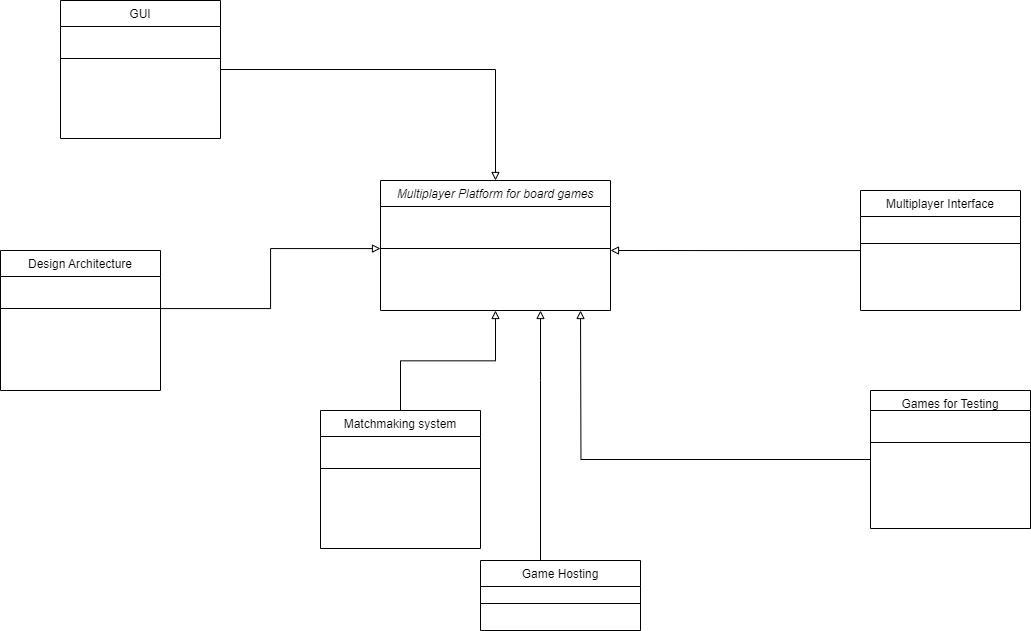

The diagram above was exported from draw.io. Its source (the exported page's mxGraphModel, read from the mxfile embedded in the PNG):
<mxGraphModel dx="1971" dy="1857" grid="1" gridSize="10" guides="1" tooltips="1" connect="1" arrows="1" fold="1" page="1" pageScale="1" pageWidth="827" pageHeight="1169" math="0" shadow="0">
  <root>
    <mxCell id="WIyWlLk6GJQsqaUBKTNV-0" />
    <mxCell id="WIyWlLk6GJQsqaUBKTNV-1" parent="WIyWlLk6GJQsqaUBKTNV-0" />
    <mxCell id="zkfFHV4jXpPFQw0GAbJ--0" value="Multiplayer Platform for board games" style="swimlane;fontStyle=2;align=center;verticalAlign=top;childLayout=stackLayout;horizontal=1;startSize=26;horizontalStack=0;resizeParent=1;resizeLast=0;collapsible=1;marginBottom=0;rounded=0;shadow=0;strokeWidth=1;" parent="WIyWlLk6GJQsqaUBKTNV-1" vertex="1">
      <mxGeometry x="220" y="120" width="230" height="130" as="geometry">
        <mxRectangle x="230" y="140" width="160" height="26" as="alternateBounds" />
      </mxGeometry>
    </mxCell>
    <mxCell id="zkfFHV4jXpPFQw0GAbJ--4" value="" style="line;html=1;strokeWidth=1;align=left;verticalAlign=middle;spacingTop=-1;spacingLeft=3;spacingRight=3;rotatable=0;labelPosition=right;points=[];portConstraint=eastwest;" parent="zkfFHV4jXpPFQw0GAbJ--0" vertex="1">
      <mxGeometry y="26" width="230" height="84" as="geometry" />
    </mxCell>
    <mxCell id="zkfFHV4jXpPFQw0GAbJ--6" value="Matchmaking system" style="swimlane;fontStyle=0;align=center;verticalAlign=top;childLayout=stackLayout;horizontal=1;startSize=26;horizontalStack=0;resizeParent=1;resizeLast=0;collapsible=1;marginBottom=0;rounded=0;shadow=0;strokeWidth=1;" parent="WIyWlLk6GJQsqaUBKTNV-1" vertex="1">
      <mxGeometry x="160" y="350" width="160" height="138" as="geometry">
        <mxRectangle x="130" y="380" width="160" height="26" as="alternateBounds" />
      </mxGeometry>
    </mxCell>
    <mxCell id="zkfFHV4jXpPFQw0GAbJ--9" value="" style="line;html=1;strokeWidth=1;align=left;verticalAlign=middle;spacingTop=-1;spacingLeft=3;spacingRight=3;rotatable=0;labelPosition=right;points=[];portConstraint=eastwest;" parent="zkfFHV4jXpPFQw0GAbJ--6" vertex="1">
      <mxGeometry y="26" width="160" height="64" as="geometry" />
    </mxCell>
    <mxCell id="zkfFHV4jXpPFQw0GAbJ--12" value="" style="endArrow=block;endSize=6;endFill=0;shadow=0;strokeWidth=1;rounded=0;curved=0;edgeStyle=elbowEdgeStyle;elbow=vertical;" parent="WIyWlLk6GJQsqaUBKTNV-1" source="zkfFHV4jXpPFQw0GAbJ--6" target="zkfFHV4jXpPFQw0GAbJ--0" edge="1">
      <mxGeometry width="160" relative="1" as="geometry">
        <mxPoint x="200" y="203" as="sourcePoint" />
        <mxPoint x="200" y="203" as="targetPoint" />
      </mxGeometry>
    </mxCell>
    <mxCell id="zkfFHV4jXpPFQw0GAbJ--13" value="Game Hosting" style="swimlane;fontStyle=0;align=center;verticalAlign=top;childLayout=stackLayout;horizontal=1;startSize=26;horizontalStack=0;resizeParent=1;resizeLast=0;collapsible=1;marginBottom=0;rounded=0;shadow=0;strokeWidth=1;" parent="WIyWlLk6GJQsqaUBKTNV-1" vertex="1">
      <mxGeometry x="320" y="500" width="160" height="70" as="geometry">
        <mxRectangle x="340" y="380" width="170" height="26" as="alternateBounds" />
      </mxGeometry>
    </mxCell>
    <mxCell id="zkfFHV4jXpPFQw0GAbJ--15" value="" style="line;html=1;strokeWidth=1;align=left;verticalAlign=middle;spacingTop=-1;spacingLeft=3;spacingRight=3;rotatable=0;labelPosition=right;points=[];portConstraint=eastwest;" parent="zkfFHV4jXpPFQw0GAbJ--13" vertex="1">
      <mxGeometry y="26" width="160" height="34" as="geometry" />
    </mxCell>
    <mxCell id="zkfFHV4jXpPFQw0GAbJ--16" value="" style="endArrow=block;endSize=6;endFill=0;shadow=0;strokeWidth=1;rounded=0;curved=0;edgeStyle=elbowEdgeStyle;elbow=vertical;" parent="WIyWlLk6GJQsqaUBKTNV-1" source="zkfFHV4jXpPFQw0GAbJ--13" target="zkfFHV4jXpPFQw0GAbJ--0" edge="1">
      <mxGeometry width="160" relative="1" as="geometry">
        <mxPoint x="210" y="373" as="sourcePoint" />
        <mxPoint x="310" y="271" as="targetPoint" />
        <Array as="points">
          <mxPoint x="380" y="320" />
        </Array>
      </mxGeometry>
    </mxCell>
    <mxCell id="-zq2nfgGFTRCNZr98eOU-1" style="edgeStyle=orthogonalEdgeStyle;rounded=0;orthogonalLoop=1;jettySize=auto;html=1;endArrow=block;endFill=0;" edge="1" parent="WIyWlLk6GJQsqaUBKTNV-1" source="zkfFHV4jXpPFQw0GAbJ--17">
      <mxGeometry relative="1" as="geometry">
        <mxPoint x="450" y="190" as="targetPoint" />
      </mxGeometry>
    </mxCell>
    <mxCell id="zkfFHV4jXpPFQw0GAbJ--17" value="Multiplayer Interface" style="swimlane;fontStyle=0;align=center;verticalAlign=top;childLayout=stackLayout;horizontal=1;startSize=26;horizontalStack=0;resizeParent=1;resizeLast=0;collapsible=1;marginBottom=0;rounded=0;shadow=0;strokeWidth=1;" parent="WIyWlLk6GJQsqaUBKTNV-1" vertex="1">
      <mxGeometry x="700" y="130" width="160" height="120" as="geometry">
        <mxRectangle x="550" y="140" width="160" height="26" as="alternateBounds" />
      </mxGeometry>
    </mxCell>
    <mxCell id="zkfFHV4jXpPFQw0GAbJ--23" value="" style="line;html=1;strokeWidth=1;align=left;verticalAlign=middle;spacingTop=-1;spacingLeft=3;spacingRight=3;rotatable=0;labelPosition=right;points=[];portConstraint=eastwest;" parent="zkfFHV4jXpPFQw0GAbJ--17" vertex="1">
      <mxGeometry y="26" width="160" height="54" as="geometry" />
    </mxCell>
    <mxCell id="-zq2nfgGFTRCNZr98eOU-2" value="Design Architecture" style="swimlane;fontStyle=0;align=center;verticalAlign=top;childLayout=stackLayout;horizontal=1;startSize=26;horizontalStack=0;resizeParent=1;resizeLast=0;collapsible=1;marginBottom=0;rounded=0;shadow=0;strokeWidth=1;" vertex="1" parent="WIyWlLk6GJQsqaUBKTNV-1">
      <mxGeometry x="-160" y="190" width="160" height="140" as="geometry">
        <mxRectangle x="130" y="380" width="160" height="26" as="alternateBounds" />
      </mxGeometry>
    </mxCell>
    <mxCell id="-zq2nfgGFTRCNZr98eOU-3" value="" style="line;html=1;strokeWidth=1;align=left;verticalAlign=middle;spacingTop=-1;spacingLeft=3;spacingRight=3;rotatable=0;labelPosition=right;points=[];portConstraint=eastwest;" vertex="1" parent="-zq2nfgGFTRCNZr98eOU-2">
      <mxGeometry y="26" width="160" height="64" as="geometry" />
    </mxCell>
    <mxCell id="-zq2nfgGFTRCNZr98eOU-7" style="edgeStyle=orthogonalEdgeStyle;rounded=0;orthogonalLoop=1;jettySize=auto;html=1;endArrow=block;endFill=0;" edge="1" parent="WIyWlLk6GJQsqaUBKTNV-1" source="-zq2nfgGFTRCNZr98eOU-4">
      <mxGeometry relative="1" as="geometry">
        <mxPoint x="420" y="250" as="targetPoint" />
      </mxGeometry>
    </mxCell>
    <mxCell id="-zq2nfgGFTRCNZr98eOU-4" value="Games for Testing" style="swimlane;fontStyle=0;align=center;verticalAlign=top;childLayout=stackLayout;horizontal=1;startSize=20;horizontalStack=0;resizeParent=1;resizeLast=0;collapsible=1;marginBottom=0;rounded=0;shadow=0;strokeWidth=1;" vertex="1" parent="WIyWlLk6GJQsqaUBKTNV-1">
      <mxGeometry x="710" y="330" width="160" height="138" as="geometry">
        <mxRectangle x="130" y="380" width="160" height="26" as="alternateBounds" />
      </mxGeometry>
    </mxCell>
    <mxCell id="-zq2nfgGFTRCNZr98eOU-5" value="" style="line;html=1;strokeWidth=1;align=left;verticalAlign=middle;spacingTop=-1;spacingLeft=3;spacingRight=3;rotatable=0;labelPosition=right;points=[];portConstraint=eastwest;" vertex="1" parent="-zq2nfgGFTRCNZr98eOU-4">
      <mxGeometry y="20" width="160" height="64" as="geometry" />
    </mxCell>
    <mxCell id="-zq2nfgGFTRCNZr98eOU-6" style="edgeStyle=orthogonalEdgeStyle;rounded=0;orthogonalLoop=1;jettySize=auto;html=1;endArrow=block;endFill=0;" edge="1" parent="WIyWlLk6GJQsqaUBKTNV-1" source="-zq2nfgGFTRCNZr98eOU-3" target="zkfFHV4jXpPFQw0GAbJ--4">
      <mxGeometry relative="1" as="geometry" />
    </mxCell>
    <mxCell id="-zq2nfgGFTRCNZr98eOU-10" style="edgeStyle=orthogonalEdgeStyle;rounded=0;orthogonalLoop=1;jettySize=auto;html=1;endArrow=block;endFill=0;" edge="1" parent="WIyWlLk6GJQsqaUBKTNV-1" source="-zq2nfgGFTRCNZr98eOU-8" target="zkfFHV4jXpPFQw0GAbJ--0">
      <mxGeometry relative="1" as="geometry" />
    </mxCell>
    <mxCell id="-zq2nfgGFTRCNZr98eOU-8" value="GUI" style="swimlane;fontStyle=0;align=center;verticalAlign=top;childLayout=stackLayout;horizontal=1;startSize=26;horizontalStack=0;resizeParent=1;resizeLast=0;collapsible=1;marginBottom=0;rounded=0;shadow=0;strokeWidth=1;" vertex="1" parent="WIyWlLk6GJQsqaUBKTNV-1">
      <mxGeometry x="-100" y="-60" width="160" height="138" as="geometry">
        <mxRectangle x="130" y="380" width="160" height="26" as="alternateBounds" />
      </mxGeometry>
    </mxCell>
    <mxCell id="-zq2nfgGFTRCNZr98eOU-9" value="" style="line;html=1;strokeWidth=1;align=left;verticalAlign=middle;spacingTop=-1;spacingLeft=3;spacingRight=3;rotatable=0;labelPosition=right;points=[];portConstraint=eastwest;" vertex="1" parent="-zq2nfgGFTRCNZr98eOU-8">
      <mxGeometry y="26" width="160" height="64" as="geometry" />
    </mxCell>
  </root>
</mxGraphModel>